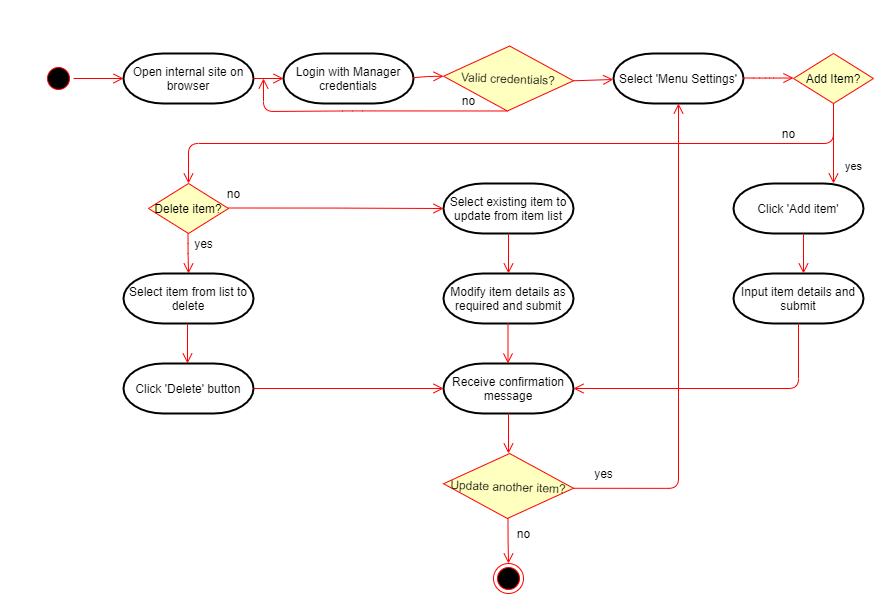

The diagram above was exported from draw.io. Its source (the exported page's mxGraphModel, read from the mxfile embedded in the PNG):
<mxGraphModel dx="1483" dy="713" grid="1" gridSize="10" guides="1" tooltips="1" connect="1" arrows="1" fold="1" page="1" pageScale="1" pageWidth="850" pageHeight="1100" math="0" shadow="0">
  <root>
    <mxCell id="0" />
    <mxCell id="1" parent="0" />
    <mxCell id="6CiepzhPPUUPz3Xhn7z3-1" value="" style="ellipse;html=1;shape=startState;fillColor=#000000;strokeColor=#ff0000;" vertex="1" parent="1">
      <mxGeometry x="10" y="80" width="30" height="30" as="geometry" />
    </mxCell>
    <mxCell id="6CiepzhPPUUPz3Xhn7z3-2" value="" style="edgeStyle=orthogonalEdgeStyle;html=1;verticalAlign=bottom;endArrow=open;endSize=8;strokeColor=#ff0000;" edge="1" parent="1" source="6CiepzhPPUUPz3Xhn7z3-1">
      <mxGeometry relative="1" as="geometry">
        <mxPoint x="90" y="94.99999999999989" as="targetPoint" />
      </mxGeometry>
    </mxCell>
    <mxCell id="6CiepzhPPUUPz3Xhn7z3-3" value="Open internal site on browser" style="strokeWidth=2;html=1;shape=mxgraph.flowchart.terminator;whiteSpace=wrap;rounded=1;shadow=0;glass=0;sketch=0;" vertex="1" parent="1">
      <mxGeometry x="90" y="70" width="130" height="50" as="geometry" />
    </mxCell>
    <mxCell id="6CiepzhPPUUPz3Xhn7z3-4" value="" style="edgeStyle=orthogonalEdgeStyle;html=1;verticalAlign=bottom;endArrow=open;endSize=8;strokeColor=#ff0000;exitX=1;exitY=0.5;exitDx=0;exitDy=0;exitPerimeter=0;entryX=0;entryY=0.5;entryDx=0;entryDy=0;entryPerimeter=0;" edge="1" parent="1" source="6CiepzhPPUUPz3Xhn7z3-3">
      <mxGeometry relative="1" as="geometry">
        <mxPoint x="250" y="94.99999999999989" as="targetPoint" />
        <mxPoint x="50" y="105" as="sourcePoint" />
      </mxGeometry>
    </mxCell>
    <mxCell id="6CiepzhPPUUPz3Xhn7z3-8" value="Login with Manager credentials" style="strokeWidth=2;html=1;shape=mxgraph.flowchart.terminator;whiteSpace=wrap;rounded=1;shadow=0;glass=0;sketch=0;" vertex="1" parent="1">
      <mxGeometry x="250" y="70" width="130" height="50" as="geometry" />
    </mxCell>
    <mxCell id="6CiepzhPPUUPz3Xhn7z3-10" value="Select 'Menu Settings'" style="strokeWidth=2;html=1;shape=mxgraph.flowchart.terminator;whiteSpace=wrap;rounded=1;shadow=0;glass=0;sketch=0;" vertex="1" parent="1">
      <mxGeometry x="580" y="70" width="130" height="50" as="geometry" />
    </mxCell>
    <mxCell id="6CiepzhPPUUPz3Xhn7z3-20" value="" style="edgeStyle=orthogonalEdgeStyle;html=1;align=left;verticalAlign=bottom;endArrow=open;endSize=8;strokeColor=#ff0000;entryX=0;entryY=0.5;entryDx=0;entryDy=0;entryPerimeter=0;" edge="1" parent="1">
      <mxGeometry x="-1" relative="1" as="geometry">
        <mxPoint x="760" y="94.5" as="targetPoint" />
        <mxPoint x="710" y="94.5" as="sourcePoint" />
        <Array as="points">
          <mxPoint x="730" y="94.5" />
          <mxPoint x="730" y="94.5" />
        </Array>
      </mxGeometry>
    </mxCell>
    <mxCell id="6CiepzhPPUUPz3Xhn7z3-22" value="Valid credentials?" style="rhombus;whiteSpace=wrap;html=1;fillColor=#ffffc0;strokeColor=#ff0000;rotation=2;" vertex="1" parent="1">
      <mxGeometry x="410" y="62.5" width="130" height="65" as="geometry" />
    </mxCell>
    <mxCell id="6CiepzhPPUUPz3Xhn7z3-25" value="" style="edgeStyle=orthogonalEdgeStyle;html=1;verticalAlign=bottom;endArrow=open;endSize=8;strokeColor=#ff0000;exitX=0.994;exitY=0.485;exitDx=0;exitDy=0;exitPerimeter=0;entryX=0;entryY=0.5;entryDx=0;entryDy=0;" edge="1" parent="1" source="6CiepzhPPUUPz3Xhn7z3-8" target="6CiepzhPPUUPz3Xhn7z3-22">
      <mxGeometry relative="1" as="geometry">
        <mxPoint x="414" y="94" as="targetPoint" />
        <mxPoint x="380" y="94.49999999999989" as="sourcePoint" />
        <Array as="points">
          <mxPoint x="379" y="93" />
          <mxPoint x="394" y="93" />
        </Array>
      </mxGeometry>
    </mxCell>
    <mxCell id="6CiepzhPPUUPz3Xhn7z3-27" value="" style="edgeStyle=orthogonalEdgeStyle;html=1;verticalAlign=bottom;endArrow=open;endSize=8;strokeColor=#ff0000;exitX=0.5;exitY=1;exitDx=0;exitDy=0;" edge="1" parent="1" source="6CiepzhPPUUPz3Xhn7z3-22">
      <mxGeometry relative="1" as="geometry">
        <mxPoint x="230" y="95" as="targetPoint" />
        <mxPoint x="480.0000000000001" y="150" as="sourcePoint" />
        <Array as="points">
          <mxPoint x="319" y="128" />
          <mxPoint x="230" y="128" />
        </Array>
      </mxGeometry>
    </mxCell>
    <mxCell id="6CiepzhPPUUPz3Xhn7z3-28" value="no" style="text;html=1;align=center;verticalAlign=middle;resizable=0;points=[];autosize=1;" vertex="1" parent="1">
      <mxGeometry x="420" y="107.5" width="30" height="20" as="geometry" />
    </mxCell>
    <mxCell id="6CiepzhPPUUPz3Xhn7z3-29" value="" style="edgeStyle=orthogonalEdgeStyle;html=1;verticalAlign=bottom;endArrow=open;endSize=8;strokeColor=#ff0000;exitX=1;exitY=0.5;exitDx=0;exitDy=0;entryX=-0.002;entryY=0.52;entryDx=0;entryDy=0;entryPerimeter=0;" edge="1" parent="1" source="6CiepzhPPUUPz3Xhn7z3-22" target="6CiepzhPPUUPz3Xhn7z3-10">
      <mxGeometry relative="1" as="geometry">
        <mxPoint x="570.8695962437588" y="94.24153271433745" as="targetPoint" />
        <mxPoint x="540.0500000000001" y="95.76" as="sourcePoint" />
        <Array as="points">
          <mxPoint x="540" y="96" />
        </Array>
      </mxGeometry>
    </mxCell>
    <mxCell id="6CiepzhPPUUPz3Xhn7z3-30" value="Add Item?" style="rhombus;whiteSpace=wrap;html=1;fillColor=#ffffc0;strokeColor=#ff0000;" vertex="1" parent="1">
      <mxGeometry x="760" y="70" width="80" height="50" as="geometry" />
    </mxCell>
    <mxCell id="6CiepzhPPUUPz3Xhn7z3-31" value="" style="edgeStyle=orthogonalEdgeStyle;html=1;align=left;verticalAlign=bottom;endArrow=open;endSize=8;strokeColor=#ff0000;exitX=0.5;exitY=1;exitDx=0;exitDy=0;entryX=0.5;entryY=0;entryDx=0;entryDy=0;entryPerimeter=0;" edge="1" source="6CiepzhPPUUPz3Xhn7z3-30" parent="1">
      <mxGeometry x="-1" relative="1" as="geometry">
        <mxPoint x="155" y="200" as="targetPoint" />
      </mxGeometry>
    </mxCell>
    <mxCell id="6CiepzhPPUUPz3Xhn7z3-32" value="yes" style="edgeStyle=orthogonalEdgeStyle;html=1;align=left;verticalAlign=top;endArrow=open;endSize=8;strokeColor=#ff0000;" edge="1" source="6CiepzhPPUUPz3Xhn7z3-30" parent="1">
      <mxGeometry x="0.25" y="10" relative="1" as="geometry">
        <mxPoint x="800" y="200" as="targetPoint" />
        <mxPoint as="offset" />
      </mxGeometry>
    </mxCell>
    <mxCell id="6CiepzhPPUUPz3Xhn7z3-33" value="no" style="text;html=1;align=center;verticalAlign=middle;resizable=0;points=[];autosize=1;" vertex="1" parent="1">
      <mxGeometry x="740" y="140" width="30" height="20" as="geometry" />
    </mxCell>
    <mxCell id="6CiepzhPPUUPz3Xhn7z3-35" value="Delete item?" style="rhombus;whiteSpace=wrap;html=1;fillColor=#ffffc0;strokeColor=#ff0000;" vertex="1" parent="1">
      <mxGeometry x="115" y="200" width="80" height="50" as="geometry" />
    </mxCell>
    <mxCell id="6CiepzhPPUUPz3Xhn7z3-36" value="" style="edgeStyle=orthogonalEdgeStyle;html=1;verticalAlign=bottom;endArrow=open;endSize=8;strokeColor=#ff0000;" edge="1" parent="1" target="6CiepzhPPUUPz3Xhn7z3-40">
      <mxGeometry relative="1" as="geometry">
        <mxPoint x="245" y="224.4999999999999" as="targetPoint" />
        <mxPoint x="195" y="224.4999999999999" as="sourcePoint" />
      </mxGeometry>
    </mxCell>
    <mxCell id="6CiepzhPPUUPz3Xhn7z3-37" value="" style="edgeStyle=orthogonalEdgeStyle;html=1;align=left;verticalAlign=top;endArrow=open;endSize=8;strokeColor=#ff0000;entryX=0.5;entryY=0;entryDx=0;entryDy=0;entryPerimeter=0;" edge="1" parent="1" target="6CiepzhPPUUPz3Xhn7z3-42">
      <mxGeometry x="0.25" y="10" relative="1" as="geometry">
        <mxPoint x="154.5" y="330" as="targetPoint" />
        <mxPoint x="154.5" y="250" as="sourcePoint" />
        <mxPoint as="offset" />
      </mxGeometry>
    </mxCell>
    <mxCell id="6CiepzhPPUUPz3Xhn7z3-38" value="no" style="text;html=1;align=center;verticalAlign=middle;resizable=0;points=[];autosize=1;" vertex="1" parent="1">
      <mxGeometry x="185" y="200" width="30" height="20" as="geometry" />
    </mxCell>
    <mxCell id="6CiepzhPPUUPz3Xhn7z3-39" value="yes" style="text;html=1;align=center;verticalAlign=middle;resizable=0;points=[];autosize=1;" vertex="1" parent="1">
      <mxGeometry x="155" y="250" width="30" height="20" as="geometry" />
    </mxCell>
    <mxCell id="6CiepzhPPUUPz3Xhn7z3-40" value="Select existing item to update from item list&lt;span style=&quot;color: rgba(0 , 0 , 0 , 0) ; font-family: monospace ; font-size: 0px&quot;&gt;3CmxGraphModel%3E%3Croot%3E%3CmxCell%20id%3D%220%22%2F%3E%3CmxCell%20id%3D%221%22%20parent%3D%220%22%2F%3E%3CmxCell%20id%3D%222%22%20value%3D%22Open%20internal%20site%20on%20browser%22%20style%3D%22strokeWidth%3D2%3Bhtml%3D1%3Bshape%3Dmxgraph.flowchart.terminator%3BwhiteSpace%3Dwrap%3Brounded%3D1%3Bshadow%3D0%3Bglass%3D0%3Bsketch%3D0%3B%22%20vertex%3D%221%22%20parent%3D%221%22%3E%3CmxGeometry%20x%3D%22410%22%20y%3D%22200%22%20width%3D%22130%22%20height%3D%2250%22%20as%3D%22geometry%22%2F%3E%3C%2FmxCell%3E%3C%2Froot%3E%3C%2FmxGraphModel%3E&amp;nbsp;&lt;/span&gt;" style="strokeWidth=2;html=1;shape=mxgraph.flowchart.terminator;whiteSpace=wrap;rounded=1;shadow=0;glass=0;sketch=0;" vertex="1" parent="1">
      <mxGeometry x="410" y="200" width="130" height="50" as="geometry" />
    </mxCell>
    <mxCell id="6CiepzhPPUUPz3Xhn7z3-41" value="Click 'Add item'" style="strokeWidth=2;html=1;shape=mxgraph.flowchart.terminator;whiteSpace=wrap;rounded=1;shadow=0;glass=0;sketch=0;" vertex="1" parent="1">
      <mxGeometry x="700" y="200" width="130" height="50" as="geometry" />
    </mxCell>
    <mxCell id="6CiepzhPPUUPz3Xhn7z3-42" value="Select item from list to delete" style="strokeWidth=2;html=1;shape=mxgraph.flowchart.terminator;whiteSpace=wrap;rounded=1;shadow=0;glass=0;sketch=0;" vertex="1" parent="1">
      <mxGeometry x="90" y="290" width="130" height="50" as="geometry" />
    </mxCell>
    <mxCell id="6CiepzhPPUUPz3Xhn7z3-43" value="Input item details and submit" style="strokeWidth=2;html=1;shape=mxgraph.flowchart.terminator;whiteSpace=wrap;rounded=1;shadow=0;glass=0;sketch=0;" vertex="1" parent="1">
      <mxGeometry x="700" y="290" width="130" height="50" as="geometry" />
    </mxCell>
    <mxCell id="6CiepzhPPUUPz3Xhn7z3-45" value="Receive confirmation message" style="strokeWidth=2;html=1;shape=mxgraph.flowchart.terminator;whiteSpace=wrap;rounded=1;shadow=0;glass=0;sketch=0;" vertex="1" parent="1">
      <mxGeometry x="410" y="380" width="130" height="50" as="geometry" />
    </mxCell>
    <mxCell id="6CiepzhPPUUPz3Xhn7z3-46" value="Modify item details as required and submit" style="strokeWidth=2;html=1;shape=mxgraph.flowchart.terminator;whiteSpace=wrap;rounded=1;shadow=0;glass=0;sketch=0;" vertex="1" parent="1">
      <mxGeometry x="410" y="290" width="130" height="50" as="geometry" />
    </mxCell>
    <mxCell id="6CiepzhPPUUPz3Xhn7z3-49" value="" style="edgeStyle=orthogonalEdgeStyle;html=1;align=left;verticalAlign=top;endArrow=open;endSize=8;strokeColor=#ff0000;" edge="1" parent="1">
      <mxGeometry x="0.25" y="10" relative="1" as="geometry">
        <mxPoint x="475" y="290" as="targetPoint" />
        <mxPoint x="475" y="250" as="sourcePoint" />
        <mxPoint as="offset" />
      </mxGeometry>
    </mxCell>
    <mxCell id="6CiepzhPPUUPz3Xhn7z3-51" value="" style="edgeStyle=orthogonalEdgeStyle;html=1;align=left;verticalAlign=top;endArrow=open;endSize=8;strokeColor=#ff0000;" edge="1" parent="1">
      <mxGeometry x="0.25" y="10" relative="1" as="geometry">
        <mxPoint x="474.5" y="380" as="targetPoint" />
        <mxPoint x="474.5" y="340" as="sourcePoint" />
        <mxPoint as="offset" />
      </mxGeometry>
    </mxCell>
    <mxCell id="6CiepzhPPUUPz3Xhn7z3-52" value="" style="edgeStyle=orthogonalEdgeStyle;html=1;align=left;verticalAlign=top;endArrow=open;endSize=8;strokeColor=#ff0000;" edge="1" parent="1">
      <mxGeometry x="0.25" y="10" relative="1" as="geometry">
        <mxPoint x="770" y="290" as="targetPoint" />
        <mxPoint x="770" y="250" as="sourcePoint" />
        <mxPoint as="offset" />
      </mxGeometry>
    </mxCell>
    <mxCell id="6CiepzhPPUUPz3Xhn7z3-54" value="" style="edgeStyle=orthogonalEdgeStyle;html=1;align=left;verticalAlign=top;endArrow=open;endSize=8;strokeColor=#ff0000;exitX=0.5;exitY=1;exitDx=0;exitDy=0;exitPerimeter=0;entryX=1;entryY=0.5;entryDx=0;entryDy=0;entryPerimeter=0;" edge="1" parent="1" source="6CiepzhPPUUPz3Xhn7z3-43" target="6CiepzhPPUUPz3Xhn7z3-45">
      <mxGeometry x="0.25" y="10" relative="1" as="geometry">
        <mxPoint x="515" y="330" as="targetPoint" />
        <mxPoint x="700" y="405" as="sourcePoint" />
        <mxPoint as="offset" />
      </mxGeometry>
    </mxCell>
    <mxCell id="6CiepzhPPUUPz3Xhn7z3-56" value="" style="edgeStyle=orthogonalEdgeStyle;html=1;align=left;verticalAlign=top;endArrow=open;endSize=8;strokeColor=#ff0000;" edge="1" parent="1">
      <mxGeometry x="0.25" y="10" relative="1" as="geometry">
        <mxPoint x="154" y="380" as="targetPoint" />
        <mxPoint x="154" y="340" as="sourcePoint" />
        <mxPoint as="offset" />
      </mxGeometry>
    </mxCell>
    <mxCell id="6CiepzhPPUUPz3Xhn7z3-58" value="Click 'Delete' button" style="strokeWidth=2;html=1;shape=mxgraph.flowchart.terminator;whiteSpace=wrap;rounded=1;shadow=0;glass=0;sketch=0;" vertex="1" parent="1">
      <mxGeometry x="90" y="380" width="130" height="50" as="geometry" />
    </mxCell>
    <mxCell id="6CiepzhPPUUPz3Xhn7z3-59" value="" style="edgeStyle=orthogonalEdgeStyle;html=1;align=left;verticalAlign=top;endArrow=open;endSize=8;strokeColor=#ff0000;exitX=1;exitY=0.5;exitDx=0;exitDy=0;exitPerimeter=0;entryX=0;entryY=0.5;entryDx=0;entryDy=0;entryPerimeter=0;" edge="1" parent="1" source="6CiepzhPPUUPz3Xhn7z3-58" target="6CiepzhPPUUPz3Xhn7z3-45">
      <mxGeometry x="0.25" y="10" relative="1" as="geometry">
        <mxPoint x="550" y="415" as="targetPoint" />
        <mxPoint x="710" y="415" as="sourcePoint" />
        <mxPoint as="offset" />
      </mxGeometry>
    </mxCell>
    <mxCell id="6CiepzhPPUUPz3Xhn7z3-61" value="Update another item?" style="rhombus;whiteSpace=wrap;html=1;fillColor=#ffffc0;strokeColor=#ff0000;rotation=2;" vertex="1" parent="1">
      <mxGeometry x="410" y="470" width="130" height="65" as="geometry" />
    </mxCell>
    <mxCell id="6CiepzhPPUUPz3Xhn7z3-62" value="" style="edgeStyle=orthogonalEdgeStyle;html=1;align=left;verticalAlign=top;endArrow=open;endSize=8;strokeColor=#ff0000;entryX=0.5;entryY=0;entryDx=0;entryDy=0;" edge="1" parent="1" target="6CiepzhPPUUPz3Xhn7z3-64">
      <mxGeometry x="0.25" y="10" relative="1" as="geometry">
        <mxPoint x="474.5" y="575" as="targetPoint" />
        <mxPoint x="474.5" y="535" as="sourcePoint" />
        <mxPoint as="offset" />
      </mxGeometry>
    </mxCell>
    <mxCell id="6CiepzhPPUUPz3Xhn7z3-63" value="no" style="text;html=1;align=center;verticalAlign=middle;resizable=0;points=[];autosize=1;" vertex="1" parent="1">
      <mxGeometry x="475" y="540" width="30" height="20" as="geometry" />
    </mxCell>
    <mxCell id="6CiepzhPPUUPz3Xhn7z3-64" value="" style="ellipse;html=1;shape=endState;fillColor=#000000;strokeColor=#ff0000;" vertex="1" parent="1">
      <mxGeometry x="460" y="580" width="30" height="30" as="geometry" />
    </mxCell>
    <mxCell id="6CiepzhPPUUPz3Xhn7z3-68" value="" style="edgeStyle=orthogonalEdgeStyle;html=1;align=left;verticalAlign=top;endArrow=open;endSize=8;strokeColor=#ff0000;" edge="1" parent="1">
      <mxGeometry x="0.25" y="10" relative="1" as="geometry">
        <mxPoint x="475.0000000000002" y="470" as="targetPoint" />
        <mxPoint x="475.0000000000002" y="430" as="sourcePoint" />
        <mxPoint as="offset" />
      </mxGeometry>
    </mxCell>
    <mxCell id="6CiepzhPPUUPz3Xhn7z3-70" value="" style="edgeStyle=orthogonalEdgeStyle;html=1;verticalAlign=bottom;endArrow=open;endSize=8;strokeColor=#ff0000;exitX=1;exitY=0.5;exitDx=0;exitDy=0;entryX=0.5;entryY=1;entryDx=0;entryDy=0;entryPerimeter=0;" edge="1" parent="1" source="6CiepzhPPUUPz3Xhn7z3-61" target="6CiepzhPPUUPz3Xhn7z3-10">
      <mxGeometry relative="1" as="geometry">
        <mxPoint x="795" y="507.5" as="targetPoint" />
        <mxPoint x="580" y="506.9999999999999" as="sourcePoint" />
      </mxGeometry>
    </mxCell>
    <mxCell id="6CiepzhPPUUPz3Xhn7z3-71" value="yes" style="text;html=1;align=center;verticalAlign=middle;resizable=0;points=[];autosize=1;" vertex="1" parent="1">
      <mxGeometry x="555" y="480" width="30" height="20" as="geometry" />
    </mxCell>
  </root>
</mxGraphModel>